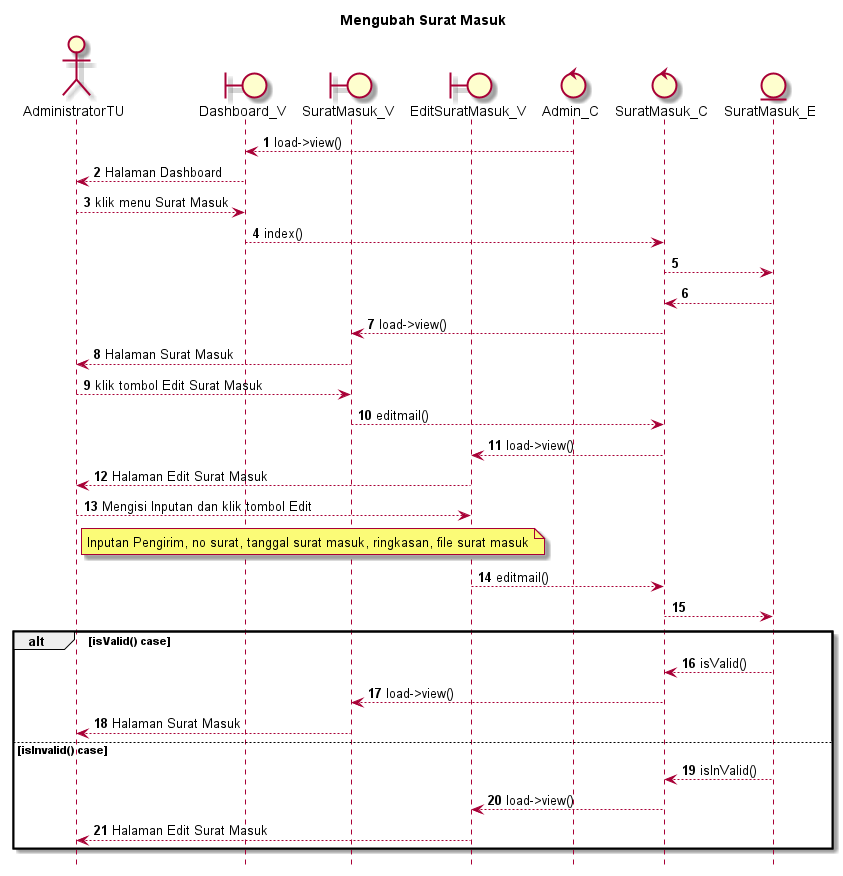

The diagram above was rendered by PlantUML. Its source (embedded in the PNG):
@startuml

autonumber
hide footbox
title Mengubah Surat Masuk

Actor AdministratorTU
boundary Dashboard_V
boundary SuratMasuk_V
boundary EditSuratMasuk_V
control Admin_C
control SuratMasuk_C
Entity SuratMasuk_E

Admin_C --> Dashboard_V: load->view()
Dashboard_V --> AdministratorTU: Halaman Dashboard
AdministratorTU --> Dashboard_V: klik menu Surat Masuk
Dashboard_V --> SuratMasuk_C: index()
SuratMasuk_C --> SuratMasuk_E:
    
    SuratMasuk_E --> SuratMasuk_C:
    SuratMasuk_C --> SuratMasuk_V: load->view()
    SuratMasuk_V --> AdministratorTU: Halaman Surat Masuk

AdministratorTU --> SuratMasuk_V: klik tombol Edit Surat Masuk
SuratMasuk_V --> SuratMasuk_C: editmail()
SuratMasuk_C --> EditSuratMasuk_V: load->view()
EditSuratMasuk_V --> AdministratorTU: Halaman Edit Surat Masuk

AdministratorTU --> EditSuratMasuk_V: Mengisi Inputan dan klik tombol Edit
    note right of AdministratorTU
       Inputan Pengirim, no surat, tanggal surat masuk, ringkasan, file surat masuk
            end note
EditSuratMasuk_V --> SuratMasuk_C: editmail()
SuratMasuk_C --> SuratMasuk_E:

alt isValid() case
    
    SuratMasuk_E --> SuratMasuk_C: isValid()
    SuratMasuk_C --> SuratMasuk_V: load->view()
    SuratMasuk_V --> AdministratorTU: Halaman Surat Masuk

else isInvalid() case
    
    SuratMasuk_E --> SuratMasuk_C: isInValid()
    SuratMasuk_C --> EditSuratMasuk_V: load->view()
    EditSuratMasuk_V --> AdministratorTU: Halaman Edit Surat Masuk

end
@enduml